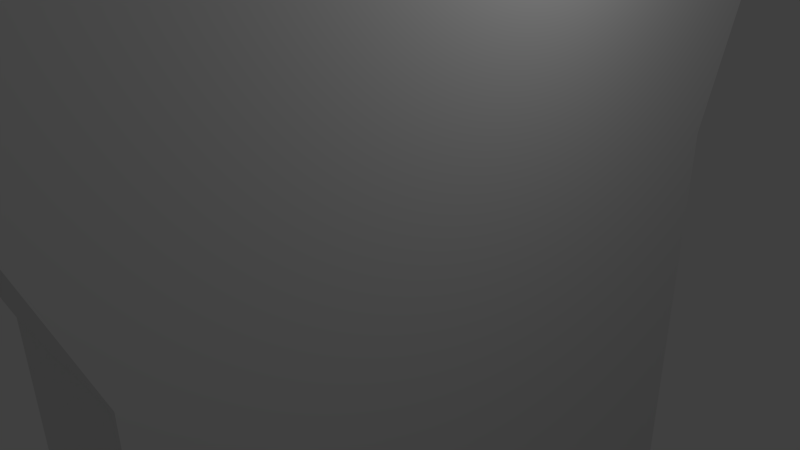 # Source: tree.blend  (saved by Blender 2.74.0; exported with 4.5.12 LTS)
import bpy
from mathutils import Matrix  # noqa: F401  (used for matrix-valued properties, if any)

bpy.ops.wm.read_factory_settings(use_empty=True)
scene = bpy.context.scene
scene.name = 'Scene'

# ---- collections
col_collection_1 = bpy.data.collections.new('Collection 1'); scene.collection.children.link(col_collection_1)

# ---- materials (node trees are filled in below, after node groups)
mat_material = bpy.data.materials.new('Material')
mat_material.alpha_threshold = 0.0
mat_material.use_transparent_shadow = False
mat_material.roughness = 0.5
mat_material.line_color = (0.0, 0.0, 0.0, 1.0)

# ---- material node trees

# ---- world
world_world = bpy.data.worlds.new('World'); scene.world = world_world
world_world.color = (0.05088, 0.05088, 0.05088)
world_world.use_sun_shadow = False
world_world.sun_shadow_jitter_overblur = 0.0
world_world.cycles.sampling_method = 'MANUAL'
world_world.cycles.sample_map_resolution = 256

# ---- cameras
cam_camera = bpy.data.cameras.new('Camera')
cam_camera.clip_end = 100.0
cam_camera.lens = 35.0
cam_camera.sensor_width = 32.0
cam_camera.sensor_height = 18.0
cam_camera.ortho_scale = 7.314
cam_camera.dof.focus_distance = 0.0
cam_camera.dof.aperture_fstop = 128.0

# ---- lights
light_lamp = bpy.data.lights.new('Lamp', 'POINT')
light_lamp.transmission_factor = 0.0
light_lamp.cutoff_distance = 30.0
light_lamp.energy = 100.0
light_lamp.shadow_buffer_clip_start = 1.001
light_lamp.shadow_soft_size = 0.1
light_lamp.shadow_maximum_resolution = 0.006
light_lamp.use_absolute_resolution = True
light_lamp.cycles.use_multiple_importance_sampling = False

# ---- meshes
me_cube = bpy.data.meshes.new('Cube')
me_cube.from_pydata([(1.454e-06, -1.0, -5.518), (1.931e-06, 1.0, -5.518), (1.454e-06, -1.0, -1.0), (1.931e-06, 1.0, -1.0), (-2.122e-06, -2.804, -5.518), (5.15e-06, 2.852, -5.518), (1.216e-06, -1.0, 1.0), (1.633e-06, 1.0, 1.0), (7.057e-06, 4.389, -5.518), (-2.122e-06, -2.804, -1.0), (-5.698e-06, -4.408, -5.518), (-2.36e-06, -2.804, 1.0), (-5.698e-06, -4.408, -3.293), (5.15e-06, 2.852, -1.0), (7.057e-06, 4.389, -3.293), (4.852e-06, 2.852, 1.0), (5.15e-06, 2.852, -3.293), (7.057e-06, 4.389, -1.0), (-2.122e-06, -2.804, -3.293), (6.759e-06, 4.389, 1.0), (1.931e-06, 1.0, -3.293), (-5.698e-06, -4.408, -1.0), (1.454e-06, -1.0, -3.293), (-5.937e-06, -4.408, 1.0), (-9.222e-06, -6.49, 5.918), (9.463e-06, 6.457, 5.918), (1.257e-06, -1.219, 3.537), (1.765e-06, 1.216, 3.537), (6.656e-06, 4.196, 5.918), (-3.097e-06, -3.415, 3.537), (-3.958e-06, -4.129, 5.918), (5.684e-06, 3.472, 3.537), (1.919e-06, 1.469, 5.918), (8.006e-06, 5.342, 3.537), (1.305e-06, -1.474, 5.918), (-7.451e-06, -5.368, 3.537), (1.454e-06, -1.0, -8.149), (1.931e-06, 1.0, -8.149), (-2.122e-06, -2.804, -8.149), (5.15e-06, 2.852, -8.149), (7.057e-06, 4.389, -8.149), (-5.698e-06, -4.408, -8.149), (1.454e-06, -1.0, -10.67), (1.931e-06, 1.0, -10.67), (-2.122e-06, -2.804, -10.67), (5.15e-06, 2.852, -10.67), (7.057e-06, 4.389, -10.67), (-5.698e-06, -4.408, -10.67), (1.454e-06, -1.0, -12.91), (1.931e-06, 1.0, -12.91), (-2.122e-06, -2.804, -12.91), (5.15e-06, 2.852, -12.91), (7.057e-06, 4.389, -12.91), (-5.698e-06, -4.408, -12.91), (1.454e-06, -1.0, -15.17), (1.931e-06, 1.0, -15.17), (-2.122e-06, -2.804, -15.17), (5.15e-06, 2.852, -15.17), (7.057e-06, 4.389, -15.17), (-5.698e-06, -4.408, -15.17), (1.492e-06, -1.239, -17.27), (2.082e-06, 1.237, -17.27), (-2.934e-06, -3.472, -17.27), (6.066e-06, 3.529, -17.27), (8.427e-06, 5.431, -17.27), (-7.36e-06, -5.457, -17.27), (1.537e-06, -1.521, -19.13), (2.261e-06, 1.516, -19.13), (-3.895e-06, -4.262, -19.13), (7.15e-06, 4.33, -19.13), (1.005e-05, 6.663, -19.13), (-9.327e-06, -6.698, -19.13), (-1.645e-05, -11.07, 8.249), (1.541e-05, 11.0, 8.249), (1.062e-05, 7.15, 8.249), (-7.473e-06, -7.043, 8.249), (2.548e-06, 2.502, 8.249), (1.501e-06, -2.516, 8.249), (-2.497e-05, -16.47, 11.88), (2.243e-05, 16.37, 11.88), (1.531e-05, 10.64, 11.88), (-1.162e-05, -10.48, 11.88), (3.29e-06, 3.72, 11.88), (1.732e-06, -3.747, 11.88), (-3.264e-05, -21.33, 15.52), (2.874e-05, 21.2, 15.52), (1.952e-05, 13.77, 15.52), (-1.535e-05, -13.58, 15.52), (3.957e-06, 4.816, 15.52), (1.94e-06, -4.853, 15.52), (5.199, -1.0, -5.518), (5.199, 1.0, -5.518), (5.199, -1.0, -1.0), (5.199, 1.0, -1.0), (5.199, -2.804, -5.518), (5.199, 2.852, -5.518), (5.199, -1.0, 1.0), (5.199, 1.0, 1.0), (5.199, 4.389, -5.518), (5.199, -2.804, -1.0), (5.199, -4.408, -5.518), (5.199, -2.804, 1.0), (5.199, -4.408, -3.293), (5.199, 2.852, -1.0), (5.199, 4.389, -3.293), (5.199, 2.852, 1.0), (5.199, 2.852, -3.293), (5.199, 4.389, -1.0), (5.199, -2.804, -3.293), (5.199, 4.389, 1.0), (5.199, 1.0, -3.293), (5.199, -4.408, -1.0), (5.199, -1.0, -3.293), (5.199, -4.408, 1.0), (5.199, -6.49, 5.918), (5.199, 6.457, 5.918), (5.199, -1.219, 3.537), (5.199, 1.216, 3.537), (5.199, 4.196, 5.918), (5.199, -3.415, 3.537), (5.199, -4.129, 5.918), (5.199, 3.472, 3.537), (5.199, 1.469, 5.918), (5.199, 5.342, 3.537), (5.199, -1.474, 5.918), (5.199, -5.368, 3.537), (5.199, -1.0, -8.149), (5.199, 1.0, -8.149), (5.199, -2.804, -8.149), (5.199, 2.852, -8.149), (5.199, 4.389, -8.149), (5.199, -4.408, -8.149), (5.199, -1.0, -10.67), (5.199, 1.0, -10.67), (5.199, -2.804, -10.67), (5.199, 2.852, -10.67), (5.199, 4.389, -10.67), (5.199, -4.408, -10.67), (5.199, -1.0, -12.91), (5.199, 1.0, -12.91), (5.199, -2.804, -12.91), (5.199, 2.852, -12.91), (5.199, 4.389, -12.91), (5.199, -4.408, -12.91), (5.199, -1.0, -15.17), (5.199, 1.0, -15.17), (5.199, -2.804, -15.17), (5.199, 2.852, -15.17), (5.199, 4.389, -15.17), (5.199, -4.408, -15.17), (5.199, -1.239, -17.27), (5.199, 1.237, -17.27), (5.199, -3.472, -17.27), (5.199, 3.529, -17.27), (5.199, 5.431, -17.27), (5.199, -5.457, -17.27), (5.199, -1.521, -19.13), (5.199, 1.516, -19.13), (5.199, -4.262, -19.13), (5.199, 4.33, -19.13), (5.199, 6.663, -19.13), (5.199, -6.698, -19.13), (5.199, -11.07, 8.249), (5.199, 11.0, 8.249), (5.199, 7.15, 8.249), (5.199, -7.044, 8.249), (5.199, 2.502, 8.249), (5.199, -2.516, 8.249), (5.199, -16.47, 11.88), (5.199, 16.37, 11.88), (5.199, 10.64, 11.88), (5.199, -10.48, 11.88), (5.199, 3.72, 11.88), (5.199, -3.747, 11.88), (5.199, -21.33, 15.52), (5.199, 21.2, 15.52), (5.199, 13.77, 15.52), (5.199, -13.58, 15.52), (5.199, 4.816, 15.52), (5.199, -4.853, 15.52)], [], [(37, 39, 45, 43), (19, 15, 31, 33), (36, 37, 43, 42), (2, 3, 20, 22), (2, 6, 7, 3), (21, 9, 18, 12), (20, 16, 5, 1), (6, 2, 9, 11), (5, 8, 40, 39), (1, 5, 39, 37), (11, 23, 35, 29), (3, 7, 15, 13), (41, 38, 44, 47), (39, 40, 46, 45), (9, 2, 22, 18), (13, 15, 19, 17), (12, 18, 4, 10), (18, 22, 0, 4), (13, 17, 14, 16), (11, 9, 21, 23), (16, 14, 8, 5), (22, 20, 1, 0), (27, 26, 34, 32), (31, 27, 32, 28), (26, 29, 30, 34), (33, 31, 28, 25), (29, 35, 24, 30), (3, 13, 16, 20), (4, 0, 36, 38), (15, 7, 27, 31), (6, 11, 29, 26), (10, 4, 38, 41), (7, 6, 26, 27), (0, 1, 37, 36), (38, 36, 42, 44), (47, 44, 50, 53), (45, 46, 52, 51), (43, 45, 51, 49), (42, 43, 49, 48), (44, 42, 48, 50), (53, 50, 56, 59), (51, 52, 58, 57), (49, 51, 57, 55), (48, 49, 55, 54), (50, 48, 54, 56), (59, 56, 62, 65), (57, 58, 64, 63), (55, 57, 63, 61), (54, 55, 61, 60), (56, 54, 60, 62), (65, 62, 68, 71), (63, 64, 70, 69), (61, 63, 69, 67), (60, 61, 67, 66), (62, 60, 66, 68), (30, 24, 72, 75), (32, 34, 77, 76), (28, 32, 76, 74), (34, 30, 75, 77), (25, 28, 74, 73), (75, 72, 78, 81), (76, 77, 83, 82), (74, 76, 82, 80), (77, 75, 81, 83), (73, 74, 80, 79), (81, 78, 84, 87), (82, 83, 89, 88), (80, 82, 88, 86), (83, 81, 87, 89), (79, 80, 86, 85), (127, 133, 135, 129), (109, 123, 121, 105), (126, 132, 133, 127), (92, 112, 110, 93), (92, 93, 97, 96), (111, 102, 108, 99), (110, 91, 95, 106), (96, 101, 99, 92), (95, 129, 130, 98), (91, 127, 129, 95), (101, 119, 125, 113), (93, 103, 105, 97), (131, 137, 134, 128), (129, 135, 136, 130), (99, 108, 112, 92), (103, 107, 109, 105), (102, 100, 94, 108), (108, 94, 90, 112), (103, 106, 104, 107), (101, 113, 111, 99), (106, 95, 98, 104), (112, 90, 91, 110), (117, 122, 124, 116), (121, 118, 122, 117), (116, 124, 120, 119), (123, 115, 118, 121), (119, 120, 114, 125), (93, 110, 106, 103), (94, 128, 126, 90), (105, 121, 117, 97), (96, 116, 119, 101), (100, 131, 128, 94), (97, 117, 116, 96), (90, 126, 127, 91), (128, 134, 132, 126), (137, 143, 140, 134), (135, 141, 142, 136), (133, 139, 141, 135), (132, 138, 139, 133), (134, 140, 138, 132), (143, 149, 146, 140), (141, 147, 148, 142), (139, 145, 147, 141), (138, 144, 145, 139), (140, 146, 144, 138), (149, 155, 152, 146), (147, 153, 154, 148), (145, 151, 153, 147), (144, 150, 151, 145), (146, 152, 150, 144), (155, 161, 158, 152), (153, 159, 160, 154), (151, 157, 159, 153), (150, 156, 157, 151), (152, 158, 156, 150), (120, 165, 162, 114), (122, 166, 167, 124), (118, 164, 166, 122), (124, 167, 165, 120), (115, 163, 164, 118), (165, 171, 168, 162), (166, 172, 173, 167), (164, 170, 172, 166), (167, 173, 171, 165), (163, 169, 170, 164), (171, 177, 174, 168), (172, 178, 179, 173), (170, 176, 178, 172), (173, 179, 177, 171), (169, 175, 176, 170), (10, 100, 102, 12), (87, 177, 179, 89), (19, 109, 107, 17), (59, 149, 143, 53), (66, 156, 158, 68), (24, 114, 162, 72), (58, 148, 154, 64), (73, 163, 115, 25), (68, 158, 161, 71), (65, 155, 149, 59), (72, 162, 168, 78), (67, 157, 156, 66), (88, 178, 176, 86), (12, 102, 111, 21), (64, 154, 160, 70), (21, 111, 113, 23), (40, 130, 136, 46), (79, 169, 163, 73), (33, 123, 109, 19), (78, 168, 174, 84), (71, 161, 155, 65), (47, 137, 131, 41), (14, 104, 98, 8), (89, 179, 178, 88), (23, 113, 125, 35), (35, 125, 114, 24), (69, 159, 157, 67), (85, 175, 169, 79), (46, 136, 142, 52), (25, 115, 123, 33), (86, 176, 175, 85), (41, 131, 100, 10), (8, 98, 130, 40), (53, 143, 137, 47), (17, 107, 104, 14), (84, 174, 177, 87), (52, 142, 148, 58), (70, 160, 159, 69)])
me_cube.materials.append(mat_material)
me_cube.use_remesh_preserve_volume = False
me_cube.use_remesh_preserve_attributes = False
me_cube.use_mirror_vertex_groups = False
me_cube.update()

# ---- objects
ob_cube = bpy.data.objects.new('Cube', me_cube)
ob_lamp = bpy.data.objects.new('Lamp', light_lamp)
ob_camera = bpy.data.objects.new('Camera', cam_camera)

# ---- transforms, parenting, visibility, modifiers, constraints
ob_cube.location = (0.0, 0.0, 0.0)
ob_cube.scale = (0.3693, 1.0, 1.0)
ob_cube.lock_rotations_4d = False
ob_cube.empty_display_type = 'ARROWS'
ob_cube.lineart.crease_threshold = 0.0
_m = ob_cube.modifiers.new('Multires', 'MULTIRES')
_m.uv_smooth = 'PRESERVE_CORNERS'
_m.quality = 3
_m.levels = 5
_m.sculpt_levels = 5
_m.render_levels = 5
_m.show_only_control_edges = False
ob_lamp.location = (4.076, 1.005, 5.904)
ob_lamp.rotation_euler = (0.6503, 0.05522, 1.866)
ob_lamp.lock_rotations_4d = False
ob_lamp.empty_display_type = 'ARROWS'
ob_lamp.color = (0.0, 0.0, 0.0, 0.0)
ob_lamp.lineart.crease_threshold = 0.0
ob_camera.location = (7.481, -6.508, 5.344)
ob_camera.rotation_euler = (1.109, 0.01082, 0.8149)
ob_camera.lock_rotations_4d = False
ob_camera.empty_display_type = 'ARROWS'
ob_camera.color = (0.0, 0.0, 0.0, 0.0)
ob_camera.display_type = 'WIRE'
ob_camera.lineart.crease_threshold = 0.0

# ---- collection membership
col_collection_1.objects.link(ob_cube)
col_collection_1.objects.link(ob_lamp)
col_collection_1.objects.link(ob_camera)

# ---- scene / render settings (as saved in the file)
scene.camera = ob_camera
scene.frame_start = 1; scene.frame_end = 250; scene.frame_set(1)
scene.render.engine = 'BLENDER_EEVEE_NEXT'
scene.render.resolution_percentage = 50
scene.render.dither_intensity = 0.0
scene.cycles.use_denoising = False
scene.cycles.samples = 10
scene.cycles.sampling_pattern = 'TABULATED_SOBOL'
scene.cycles.light_sampling_threshold = 0.0
scene.cycles.use_adaptive_sampling = False
scene.cycles.use_light_tree = False
scene.cycles.blur_glossy = 0.0
scene.cycles.pixel_filter_type = 'GAUSSIAN'
scene.cycles.sample_clamp_indirect = 0.0
scene.view_settings.view_transform = 'Standard'
bpy.context.view_layer.update()
